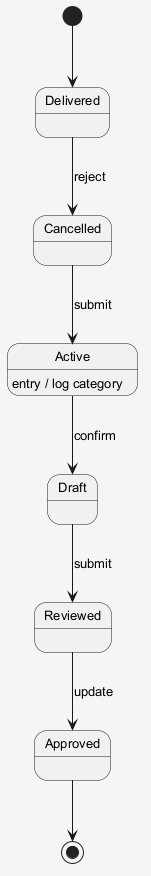

The diagram above was rendered by PlantUML. Its source (embedded in the PNG):
@startuml
skinparam shadowing false
skinparam backgroundColor #F5F5F5
skinparam defaultFontSize 13
[*] --> Delivered
Delivered --> Cancelled : reject
Cancelled --> Active : submit
Active --> Draft : confirm
Active : entry / log category
Draft --> Reviewed : submit
Reviewed --> Approved : update
Approved --> [*]
@enduml